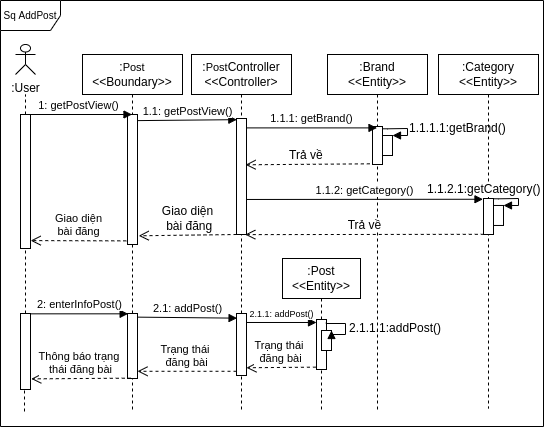

The diagram above was exported from draw.io. Its source (the exported page's mxGraphModel, read from the mxfile embedded in the PNG):
<mxGraphModel dx="1075" dy="1009" grid="1" gridSize="3" guides="1" tooltips="1" connect="1" arrows="1" fold="1" page="1" pageScale="1" pageWidth="827" pageHeight="1169" math="0" shadow="0">
  <root>
    <mxCell id="0" />
    <mxCell id="1" parent="0" />
    <mxCell id="qJysBwoluXkOdIsob5Nl-1" value=":&lt;span style=&quot;font-size: 11px; background-color: rgb(255, 255, 255);&quot;&gt;Post&lt;/span&gt;&lt;br&gt;&amp;lt;&amp;lt;Boundary&amp;gt;&amp;gt;" style="shape=umlLifeline;perimeter=lifelinePerimeter;whiteSpace=wrap;html=1;container=1;collapsible=0;recursiveResize=0;outlineConnect=0;" vertex="1" parent="1">
      <mxGeometry x="1000" y="96" width="100" height="356" as="geometry" />
    </mxCell>
    <mxCell id="qJysBwoluXkOdIsob5Nl-2" value="" style="html=1;points=[];perimeter=orthogonalPerimeter;fontSize=12;" vertex="1" parent="qJysBwoluXkOdIsob5Nl-1">
      <mxGeometry x="45" y="60" width="10" height="130" as="geometry" />
    </mxCell>
    <mxCell id="qJysBwoluXkOdIsob5Nl-3" value="" style="html=1;points=[];perimeter=orthogonalPerimeter;" vertex="1" parent="qJysBwoluXkOdIsob5Nl-1">
      <mxGeometry x="45" y="259" width="10" height="65" as="geometry" />
    </mxCell>
    <mxCell id="qJysBwoluXkOdIsob5Nl-4" value=":&lt;span style=&quot;font-size: 11px; background-color: rgb(255, 255, 255);&quot;&gt;Post&lt;/span&gt;Controller&lt;br&gt;&amp;lt;&amp;lt;Controller&amp;gt;" style="shape=umlLifeline;perimeter=lifelinePerimeter;whiteSpace=wrap;html=1;container=1;collapsible=0;recursiveResize=0;outlineConnect=0;" vertex="1" parent="1">
      <mxGeometry x="1109" y="96" width="100" height="357" as="geometry" />
    </mxCell>
    <mxCell id="qJysBwoluXkOdIsob5Nl-5" value="" style="html=1;points=[];perimeter=orthogonalPerimeter;fontSize=12;" vertex="1" parent="qJysBwoluXkOdIsob5Nl-4">
      <mxGeometry x="45" y="64" width="10" height="116" as="geometry" />
    </mxCell>
    <mxCell id="qJysBwoluXkOdIsob5Nl-6" value="" style="html=1;points=[];perimeter=orthogonalPerimeter;" vertex="1" parent="qJysBwoluXkOdIsob5Nl-4">
      <mxGeometry x="45" y="259" width="10" height="62" as="geometry" />
    </mxCell>
    <mxCell id="qJysBwoluXkOdIsob5Nl-7" value=":Post&lt;br&gt;&amp;lt;&amp;lt;Entity&amp;gt;&amp;gt;" style="shape=umlLifeline;perimeter=lifelinePerimeter;whiteSpace=wrap;html=1;container=1;collapsible=0;recursiveResize=0;outlineConnect=0;" vertex="1" parent="1">
      <mxGeometry x="1200" y="300" width="78" height="153" as="geometry" />
    </mxCell>
    <mxCell id="qJysBwoluXkOdIsob5Nl-8" value="" style="html=1;points=[];perimeter=orthogonalPerimeter;" vertex="1" parent="qJysBwoluXkOdIsob5Nl-7">
      <mxGeometry x="34" y="61" width="10" height="50" as="geometry" />
    </mxCell>
    <mxCell id="qJysBwoluXkOdIsob5Nl-9" value="" style="html=1;points=[];perimeter=orthogonalPerimeter;fontSize=12;" vertex="1" parent="qJysBwoluXkOdIsob5Nl-7">
      <mxGeometry x="39" y="72" width="10" height="20" as="geometry" />
    </mxCell>
    <mxCell id="qJysBwoluXkOdIsob5Nl-10" value="2.1.1.1:addPost()" style="edgeStyle=orthogonalEdgeStyle;html=1;align=left;spacingLeft=2;endArrow=block;rounded=0;entryX=1;entryY=0;fontSize=12;exitX=0.984;exitY=0.059;exitDx=0;exitDy=0;exitPerimeter=0;" edge="1" parent="qJysBwoluXkOdIsob5Nl-7" source="qJysBwoluXkOdIsob5Nl-8" target="qJysBwoluXkOdIsob5Nl-9">
      <mxGeometry relative="1" as="geometry">
        <mxPoint x="60.120000000000346" y="53.27999999999997" as="sourcePoint" />
        <Array as="points">
          <mxPoint x="44" y="65" />
          <mxPoint x="63" y="65" />
          <mxPoint x="63" y="76" />
          <mxPoint x="49" y="76" />
        </Array>
      </mxGeometry>
    </mxCell>
    <mxCell id="qJysBwoluXkOdIsob5Nl-11" value=":User" style="shape=umlActor;verticalLabelPosition=bottom;verticalAlign=top;html=1;" vertex="1" parent="1">
      <mxGeometry x="933" y="86" width="20" height="30" as="geometry" />
    </mxCell>
    <mxCell id="qJysBwoluXkOdIsob5Nl-12" value="" style="endArrow=none;dashed=1;html=1;rounded=0;startArrow=none;" edge="1" parent="1" source="qJysBwoluXkOdIsob5Nl-13">
      <mxGeometry width="50" height="50" relative="1" as="geometry">
        <mxPoint x="943" y="396" as="sourcePoint" />
        <mxPoint x="943" y="135.9999999999999" as="targetPoint" />
      </mxGeometry>
    </mxCell>
    <mxCell id="qJysBwoluXkOdIsob5Nl-13" value="" style="html=1;points=[];perimeter=orthogonalPerimeter;" vertex="1" parent="1">
      <mxGeometry x="938" y="156" width="10" height="134" as="geometry" />
    </mxCell>
    <mxCell id="qJysBwoluXkOdIsob5Nl-14" value="" style="endArrow=none;dashed=1;html=1;rounded=0;startArrow=none;" edge="1" parent="1" source="qJysBwoluXkOdIsob5Nl-30" target="qJysBwoluXkOdIsob5Nl-13">
      <mxGeometry width="50" height="50" relative="1" as="geometry">
        <mxPoint x="943" y="467" as="sourcePoint" />
        <mxPoint x="943" y="136" as="targetPoint" />
      </mxGeometry>
    </mxCell>
    <mxCell id="qJysBwoluXkOdIsob5Nl-15" value="1: getPostView()" style="html=1;verticalAlign=bottom;endArrow=block;rounded=0;" edge="1" parent="1" target="qJysBwoluXkOdIsob5Nl-1">
      <mxGeometry width="80" relative="1" as="geometry">
        <mxPoint x="943" y="155.9999999999999" as="sourcePoint" />
        <mxPoint x="1133" y="226" as="targetPoint" />
      </mxGeometry>
    </mxCell>
    <mxCell id="qJysBwoluXkOdIsob5Nl-16" value="Giao diện&lt;br&gt;bài đăng" style="html=1;verticalAlign=bottom;endArrow=open;dashed=1;endSize=8;rounded=0;entryX=1.015;entryY=0.941;entryDx=0;entryDy=0;entryPerimeter=0;exitX=-0.122;exitY=0.972;exitDx=0;exitDy=0;exitPerimeter=0;" edge="1" parent="1" source="qJysBwoluXkOdIsob5Nl-2" target="qJysBwoluXkOdIsob5Nl-13">
      <mxGeometry relative="1" as="geometry">
        <mxPoint x="1106.67" y="205.14999999999998" as="sourcePoint" />
        <mxPoint x="953" y="266" as="targetPoint" />
      </mxGeometry>
    </mxCell>
    <mxCell id="qJysBwoluXkOdIsob5Nl-17" value="1.1: getPostView()" style="html=1;verticalAlign=bottom;endArrow=block;rounded=0;entryX=0.033;entryY=0.01;entryDx=0;entryDy=0;entryPerimeter=0;exitX=0.956;exitY=0.047;exitDx=0;exitDy=0;exitPerimeter=0;" edge="1" parent="1" source="qJysBwoluXkOdIsob5Nl-2" target="qJysBwoluXkOdIsob5Nl-5">
      <mxGeometry width="80" relative="1" as="geometry">
        <mxPoint x="1122" y="160" as="sourcePoint" />
        <mxPoint x="1371.5" y="190" as="targetPoint" />
      </mxGeometry>
    </mxCell>
    <mxCell id="qJysBwoluXkOdIsob5Nl-18" value=":Brand&lt;br&gt;&amp;lt;&amp;lt;Entity&amp;gt;&amp;gt;" style="shape=umlLifeline;perimeter=lifelinePerimeter;whiteSpace=wrap;html=1;container=1;collapsible=0;recursiveResize=0;outlineConnect=0;" vertex="1" parent="1">
      <mxGeometry x="1245" y="96" width="100" height="357" as="geometry" />
    </mxCell>
    <mxCell id="qJysBwoluXkOdIsob5Nl-19" value="" style="html=1;points=[];perimeter=orthogonalPerimeter;fontSize=12;" vertex="1" parent="qJysBwoluXkOdIsob5Nl-18">
      <mxGeometry x="45" y="72" width="10" height="38" as="geometry" />
    </mxCell>
    <mxCell id="qJysBwoluXkOdIsob5Nl-20" value="" style="html=1;points=[];perimeter=orthogonalPerimeter;fontSize=12;" vertex="1" parent="qJysBwoluXkOdIsob5Nl-18">
      <mxGeometry x="55" y="81" width="10" height="20" as="geometry" />
    </mxCell>
    <mxCell id="qJysBwoluXkOdIsob5Nl-21" value="1.1.1.1:getBrand()" style="edgeStyle=orthogonalEdgeStyle;html=1;align=left;spacingLeft=2;endArrow=block;rounded=0;entryX=1;entryY=0;fontSize=12;exitX=1.012;exitY=0.06;exitDx=0;exitDy=0;exitPerimeter=0;" edge="1" parent="qJysBwoluXkOdIsob5Nl-18" source="qJysBwoluXkOdIsob5Nl-19" target="qJysBwoluXkOdIsob5Nl-20">
      <mxGeometry relative="1" as="geometry">
        <mxPoint x="60" y="64" as="sourcePoint" />
        <Array as="points">
          <mxPoint x="60" y="74" />
          <mxPoint x="80" y="74" />
          <mxPoint x="80" y="81" />
        </Array>
      </mxGeometry>
    </mxCell>
    <mxCell id="qJysBwoluXkOdIsob5Nl-22" value=":Category&lt;br&gt;&amp;lt;&amp;lt;Entity&amp;gt;&amp;gt;" style="shape=umlLifeline;perimeter=lifelinePerimeter;whiteSpace=wrap;html=1;container=1;collapsible=0;recursiveResize=0;outlineConnect=0;" vertex="1" parent="1">
      <mxGeometry x="1356" y="96" width="100" height="354" as="geometry" />
    </mxCell>
    <mxCell id="qJysBwoluXkOdIsob5Nl-23" value="" style="html=1;points=[];perimeter=orthogonalPerimeter;fontSize=12;" vertex="1" parent="qJysBwoluXkOdIsob5Nl-22">
      <mxGeometry x="45" y="144" width="10" height="36" as="geometry" />
    </mxCell>
    <mxCell id="qJysBwoluXkOdIsob5Nl-24" value="" style="html=1;points=[];perimeter=orthogonalPerimeter;fontSize=12;" vertex="1" parent="qJysBwoluXkOdIsob5Nl-22">
      <mxGeometry x="55" y="150.97" width="10" height="20" as="geometry" />
    </mxCell>
    <mxCell id="qJysBwoluXkOdIsob5Nl-25" value="1.1.2.1:getCategory()" style="edgeStyle=orthogonalEdgeStyle;html=1;align=left;spacingLeft=2;endArrow=block;rounded=0;entryX=1;entryY=0;fontSize=12;exitX=1.012;exitY=0.06;exitDx=0;exitDy=0;exitPerimeter=0;" edge="1" parent="qJysBwoluXkOdIsob5Nl-22" target="qJysBwoluXkOdIsob5Nl-24">
      <mxGeometry x="-1" y="73" relative="1" as="geometry">
        <mxPoint x="55.120000000000346" y="144.24999999999997" as="sourcePoint" />
        <Array as="points">
          <mxPoint x="60" y="143.97" />
          <mxPoint x="80" y="143.97" />
          <mxPoint x="80" y="150.97" />
        </Array>
        <mxPoint x="-71" y="64" as="offset" />
      </mxGeometry>
    </mxCell>
    <mxCell id="qJysBwoluXkOdIsob5Nl-26" value="Trả về&amp;nbsp;" style="html=1;verticalAlign=bottom;endArrow=open;dashed=1;endSize=8;rounded=0;fontSize=12;exitX=-0.267;exitY=0.982;exitDx=0;exitDy=0;exitPerimeter=0;entryX=0.904;entryY=0.399;entryDx=0;entryDy=0;entryPerimeter=0;" edge="1" parent="1" source="qJysBwoluXkOdIsob5Nl-19" target="qJysBwoluXkOdIsob5Nl-5">
      <mxGeometry relative="1" as="geometry">
        <mxPoint x="1462" y="240" as="sourcePoint" />
        <mxPoint x="1292" y="205" as="targetPoint" />
      </mxGeometry>
    </mxCell>
    <mxCell id="qJysBwoluXkOdIsob5Nl-27" value="1.1.2: getCategory()" style="html=1;verticalAlign=bottom;endArrow=block;rounded=0;exitX=0.977;exitY=0.698;exitDx=0;exitDy=0;exitPerimeter=0;entryX=-0.051;entryY=0.021;entryDx=0;entryDy=0;entryPerimeter=0;" edge="1" parent="1" source="qJysBwoluXkOdIsob5Nl-5" target="qJysBwoluXkOdIsob5Nl-23">
      <mxGeometry width="80" relative="1" as="geometry">
        <mxPoint x="1292" y="229" as="sourcePoint" />
        <mxPoint x="1512" y="230" as="targetPoint" />
      </mxGeometry>
    </mxCell>
    <mxCell id="qJysBwoluXkOdIsob5Nl-28" value="Trả về" style="html=1;verticalAlign=bottom;endArrow=open;dashed=1;endSize=8;rounded=0;fontSize=12;exitX=0.028;exitY=0.995;exitDx=0;exitDy=0;exitPerimeter=0;entryX=0.878;entryY=1.001;entryDx=0;entryDy=0;entryPerimeter=0;" edge="1" parent="1" source="qJysBwoluXkOdIsob5Nl-23" target="qJysBwoluXkOdIsob5Nl-5">
      <mxGeometry relative="1" as="geometry">
        <mxPoint x="1517" y="277.04600000000005" as="sourcePoint" />
        <mxPoint x="1312" y="276" as="targetPoint" />
      </mxGeometry>
    </mxCell>
    <mxCell id="qJysBwoluXkOdIsob5Nl-29" value="Giao diện&lt;br&gt;&amp;nbsp;bài đăng" style="html=1;verticalAlign=bottom;endArrow=open;dashed=1;endSize=8;rounded=0;fontSize=12;entryX=1.122;entryY=0.933;entryDx=0;entryDy=0;entryPerimeter=0;" edge="1" parent="1" source="qJysBwoluXkOdIsob5Nl-5" target="qJysBwoluXkOdIsob5Nl-2">
      <mxGeometry relative="1" as="geometry">
        <mxPoint x="1202" y="290" as="sourcePoint" />
        <mxPoint x="1122" y="280" as="targetPoint" />
      </mxGeometry>
    </mxCell>
    <mxCell id="qJysBwoluXkOdIsob5Nl-30" value="" style="html=1;points=[];perimeter=orthogonalPerimeter;" vertex="1" parent="1">
      <mxGeometry x="938" y="355" width="10" height="76" as="geometry" />
    </mxCell>
    <mxCell id="qJysBwoluXkOdIsob5Nl-31" value="" style="endArrow=none;dashed=1;html=1;rounded=0;startArrow=none;" edge="1" parent="1" target="qJysBwoluXkOdIsob5Nl-30">
      <mxGeometry width="50" height="50" relative="1" as="geometry">
        <mxPoint x="942" y="453" as="sourcePoint" />
        <mxPoint x="943" y="290" as="targetPoint" />
      </mxGeometry>
    </mxCell>
    <mxCell id="qJysBwoluXkOdIsob5Nl-32" value="2: enterInfoPost()" style="html=1;verticalAlign=bottom;endArrow=block;entryX=0.063;entryY=0.005;rounded=0;entryDx=0;entryDy=0;entryPerimeter=0;" edge="1" parent="1" source="qJysBwoluXkOdIsob5Nl-30" target="qJysBwoluXkOdIsob5Nl-3">
      <mxGeometry relative="1" as="geometry">
        <mxPoint x="1172" y="345" as="sourcePoint" />
      </mxGeometry>
    </mxCell>
    <mxCell id="qJysBwoluXkOdIsob5Nl-33" value="2.1: addPost()" style="html=1;verticalAlign=bottom;endArrow=block;entryX=0.057;entryY=0.075;rounded=0;exitX=1.033;exitY=0.056;exitDx=0;exitDy=0;exitPerimeter=0;entryDx=0;entryDy=0;entryPerimeter=0;" edge="1" parent="1" source="qJysBwoluXkOdIsob5Nl-3" target="qJysBwoluXkOdIsob5Nl-6">
      <mxGeometry relative="1" as="geometry">
        <mxPoint x="1208" y="355" as="sourcePoint" />
      </mxGeometry>
    </mxCell>
    <mxCell id="qJysBwoluXkOdIsob5Nl-34" value="&lt;font style=&quot;font-size: 9px;&quot;&gt;2.1.1: addPost()&lt;/font&gt;" style="html=1;verticalAlign=bottom;endArrow=block;rounded=0;exitX=1.04;exitY=0.145;exitDx=0;exitDy=0;exitPerimeter=0;" edge="1" parent="1" source="qJysBwoluXkOdIsob5Nl-6" target="qJysBwoluXkOdIsob5Nl-8">
      <mxGeometry width="80" relative="1" as="geometry">
        <mxPoint x="1317" y="362" as="sourcePoint" />
        <mxPoint x="1224" y="364" as="targetPoint" />
      </mxGeometry>
    </mxCell>
    <mxCell id="qJysBwoluXkOdIsob5Nl-35" value="Trạng thái &lt;br&gt;đăng bài" style="html=1;verticalAlign=bottom;endArrow=open;dashed=1;endSize=8;rounded=0;entryX=0.997;entryY=0.875;entryDx=0;entryDy=0;entryPerimeter=0;exitX=-0.059;exitY=0.953;exitDx=0;exitDy=0;exitPerimeter=0;" edge="1" parent="1" source="qJysBwoluXkOdIsob5Nl-8" target="qJysBwoluXkOdIsob5Nl-6">
      <mxGeometry relative="1" as="geometry">
        <mxPoint x="1208" y="431" as="targetPoint" />
        <Array as="points" />
        <mxPoint x="1260" y="411" as="sourcePoint" />
      </mxGeometry>
    </mxCell>
    <mxCell id="qJysBwoluXkOdIsob5Nl-36" value="Trạng thái &lt;br&gt;đăng bài" style="html=1;verticalAlign=bottom;endArrow=open;dashed=1;endSize=8;rounded=0;entryX=1;entryY=0.889;entryDx=0;entryDy=0;entryPerimeter=0;exitX=0;exitY=0.932;exitDx=0;exitDy=0;exitPerimeter=0;" edge="1" parent="1" source="qJysBwoluXkOdIsob5Nl-6" target="qJysBwoluXkOdIsob5Nl-3">
      <mxGeometry relative="1" as="geometry">
        <mxPoint x="1127" y="399.4240000000001" as="targetPoint" />
        <mxPoint x="1235.54" y="400" as="sourcePoint" />
        <Array as="points" />
      </mxGeometry>
    </mxCell>
    <mxCell id="qJysBwoluXkOdIsob5Nl-37" value="Thông báo trạng &lt;br&gt;thái đăng bài" style="html=1;verticalAlign=bottom;endArrow=open;dashed=1;endSize=8;rounded=0;exitX=0.326;exitY=0.995;exitDx=0;exitDy=0;exitPerimeter=0;entryX=1.076;entryY=0.86;entryDx=0;entryDy=0;entryPerimeter=0;" edge="1" parent="1" source="qJysBwoluXkOdIsob5Nl-3" target="qJysBwoluXkOdIsob5Nl-30">
      <mxGeometry relative="1" as="geometry">
        <mxPoint x="972" y="435" as="sourcePoint" />
        <mxPoint x="892" y="435" as="targetPoint" />
      </mxGeometry>
    </mxCell>
    <mxCell id="qJysBwoluXkOdIsob5Nl-38" value="1.1.1: getBrand()" style="html=1;verticalAlign=bottom;endArrow=block;rounded=0;exitX=0.972;exitY=0.081;exitDx=0;exitDy=0;exitPerimeter=0;" edge="1" parent="1" source="qJysBwoluXkOdIsob5Nl-5" target="qJysBwoluXkOdIsob5Nl-18">
      <mxGeometry width="80" relative="1" as="geometry">
        <mxPoint x="1303" y="170" as="sourcePoint" />
        <mxPoint x="1462.37" y="170" as="targetPoint" />
      </mxGeometry>
    </mxCell>
    <mxCell id="qJysBwoluXkOdIsob5Nl-39" value="&lt;font style=&quot;font-size: 10px;&quot;&gt;Sq AddPost&lt;br&gt;&lt;/font&gt;" style="shape=umlFrame;whiteSpace=wrap;html=1;" vertex="1" parent="1">
      <mxGeometry x="918" y="42" width="543" height="426" as="geometry" />
    </mxCell>
  </root>
</mxGraphModel>